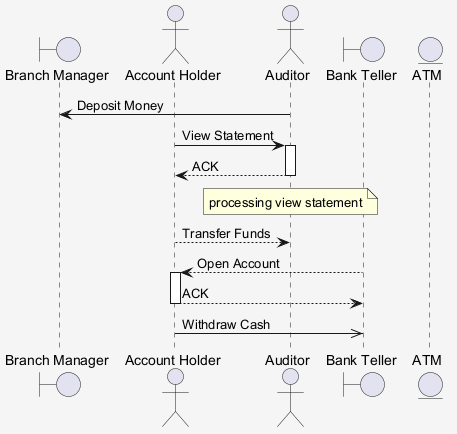

The diagram above was rendered by PlantUML. Its source (embedded in the PNG):
@startuml
skinparam shadowing false
skinparam backgroundColor #F5F5F5
boundary "Branch Manager" as BM
actor "Account Holder" as AH
actor "Auditor" as A
boundary "Bank Teller" as BT
entity "ATM" as A2
A -> BM : Deposit Money
AH -> A : View Statement
activate A
A --> AH : ACK
deactivate A
note over A : processing view statement
AH --> A : Transfer Funds
BT --> AH : Open Account
activate AH
AH --> BT : ACK
deactivate AH
AH ->> BT : Withdraw Cash
@enduml